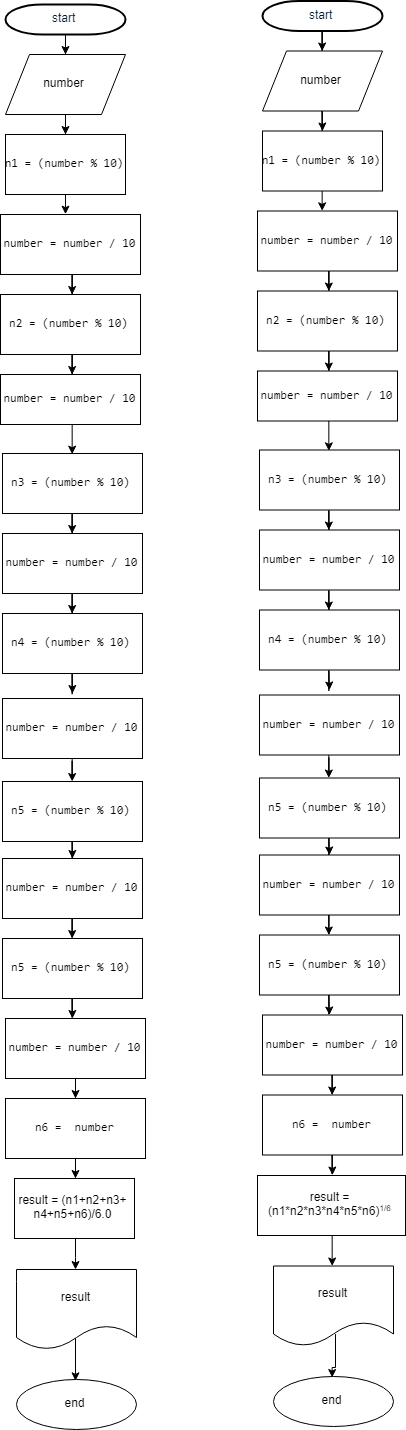

The diagram above was exported from draw.io. Its source (the exported page's mxGraphModel, read from the mxfile embedded in the PNG):
<mxGraphModel dx="2800" dy="1647" grid="1" gridSize="10" guides="1" tooltips="1" connect="1" arrows="1" fold="1" page="1" pageScale="1" pageWidth="1169" pageHeight="827" background="#ffffff" math="0" shadow="0">
  <root>
    <mxCell id="0" />
    <mxCell id="1" parent="0" />
    <mxCell id="bz4-VgX9q5Hu-cMy8HrD-56" value="" style="edgeStyle=orthogonalEdgeStyle;rounded=0;orthogonalLoop=1;jettySize=auto;html=1;" edge="1" parent="1" source="2" target="bz4-VgX9q5Hu-cMy8HrD-55">
      <mxGeometry relative="1" as="geometry" />
    </mxCell>
    <mxCell id="2" value="start" style="shape=mxgraph.flowchart.terminator;fillColor=#FFFFFF;strokeColor=#000000;strokeWidth=2;gradientColor=none;gradientDirection=north;fontColor=#001933;fontStyle=0;html=1;" parent="1" vertex="1">
      <mxGeometry x="260" y="60" width="120" height="30" as="geometry" />
    </mxCell>
    <mxCell id="bz4-VgX9q5Hu-cMy8HrD-73" value="" style="edgeStyle=orthogonalEdgeStyle;rounded=0;orthogonalLoop=1;jettySize=auto;html=1;" edge="1" parent="1" source="bz4-VgX9q5Hu-cMy8HrD-55">
      <mxGeometry relative="1" as="geometry">
        <mxPoint x="320" y="190" as="targetPoint" />
      </mxGeometry>
    </mxCell>
    <mxCell id="bz4-VgX9q5Hu-cMy8HrD-55" value="number" style="shape=parallelogram;perimeter=parallelogramPerimeter;whiteSpace=wrap;html=1;" vertex="1" parent="1">
      <mxGeometry x="260" y="110" width="120" height="60" as="geometry" />
    </mxCell>
    <mxCell id="bz4-VgX9q5Hu-cMy8HrD-85" value="" style="edgeStyle=orthogonalEdgeStyle;rounded=0;orthogonalLoop=1;jettySize=auto;html=1;entryX=0.463;entryY=-0.003;entryDx=0;entryDy=0;entryPerimeter=0;" edge="1" parent="1" source="bz4-VgX9q5Hu-cMy8HrD-83" target="bz4-VgX9q5Hu-cMy8HrD-84">
      <mxGeometry relative="1" as="geometry">
        <Array as="points">
          <mxPoint x="320" y="260" />
          <mxPoint x="320" y="260" />
        </Array>
      </mxGeometry>
    </mxCell>
    <mxCell id="bz4-VgX9q5Hu-cMy8HrD-83" value="&lt;pre&gt;n1 = (number % &lt;span&gt;10&lt;/span&gt;)&lt;br&gt;&lt;/pre&gt;" style="rounded=0;whiteSpace=wrap;html=1;" vertex="1" parent="1">
      <mxGeometry x="260" y="190" width="120" height="60" as="geometry" />
    </mxCell>
    <mxCell id="bz4-VgX9q5Hu-cMy8HrD-87" value="" style="edgeStyle=orthogonalEdgeStyle;rounded=0;orthogonalLoop=1;jettySize=auto;html=1;" edge="1" parent="1" source="bz4-VgX9q5Hu-cMy8HrD-84" target="bz4-VgX9q5Hu-cMy8HrD-86">
      <mxGeometry relative="1" as="geometry" />
    </mxCell>
    <mxCell id="bz4-VgX9q5Hu-cMy8HrD-84" value="&lt;pre&gt;number = number / 10&lt;/pre&gt;" style="rounded=0;whiteSpace=wrap;html=1;" vertex="1" parent="1">
      <mxGeometry x="255" y="270" width="140" height="60" as="geometry" />
    </mxCell>
    <mxCell id="bz4-VgX9q5Hu-cMy8HrD-89" value="" style="edgeStyle=orthogonalEdgeStyle;rounded=0;orthogonalLoop=1;jettySize=auto;html=1;" edge="1" parent="1" source="bz4-VgX9q5Hu-cMy8HrD-86" target="bz4-VgX9q5Hu-cMy8HrD-88">
      <mxGeometry relative="1" as="geometry" />
    </mxCell>
    <mxCell id="bz4-VgX9q5Hu-cMy8HrD-86" value="&lt;pre&gt;n2 = (number % 10)&lt;/pre&gt;" style="rounded=0;whiteSpace=wrap;html=1;" vertex="1" parent="1">
      <mxGeometry x="255" y="350" width="140" height="60" as="geometry" />
    </mxCell>
    <mxCell id="bz4-VgX9q5Hu-cMy8HrD-88" value="&lt;pre&gt;number = number / 10&lt;/pre&gt;" style="rounded=0;whiteSpace=wrap;html=1;" vertex="1" parent="1">
      <mxGeometry x="255" y="430" width="140" height="50" as="geometry" />
    </mxCell>
    <mxCell id="bz4-VgX9q5Hu-cMy8HrD-90" value="" style="edgeStyle=orthogonalEdgeStyle;rounded=0;orthogonalLoop=1;jettySize=auto;html=1;" edge="1" parent="1" source="bz4-VgX9q5Hu-cMy8HrD-91" target="bz4-VgX9q5Hu-cMy8HrD-92">
      <mxGeometry relative="1" as="geometry" />
    </mxCell>
    <mxCell id="bz4-VgX9q5Hu-cMy8HrD-91" value="&lt;pre&gt;n3 = (number % 10)&lt;/pre&gt;" style="rounded=0;whiteSpace=wrap;html=1;" vertex="1" parent="1">
      <mxGeometry x="257" y="509" width="140" height="60" as="geometry" />
    </mxCell>
    <mxCell id="bz4-VgX9q5Hu-cMy8HrD-102" value="" style="edgeStyle=orthogonalEdgeStyle;rounded=0;orthogonalLoop=1;jettySize=auto;html=1;" edge="1" parent="1" source="bz4-VgX9q5Hu-cMy8HrD-92" target="bz4-VgX9q5Hu-cMy8HrD-94">
      <mxGeometry relative="1" as="geometry" />
    </mxCell>
    <mxCell id="bz4-VgX9q5Hu-cMy8HrD-92" value="&lt;pre&gt;number = number / 10&lt;/pre&gt;" style="rounded=0;whiteSpace=wrap;html=1;" vertex="1" parent="1">
      <mxGeometry x="257" y="589" width="140" height="60" as="geometry" />
    </mxCell>
    <mxCell id="bz4-VgX9q5Hu-cMy8HrD-93" value="" style="edgeStyle=orthogonalEdgeStyle;rounded=0;orthogonalLoop=1;jettySize=auto;html=1;" edge="1" parent="1" source="bz4-VgX9q5Hu-cMy8HrD-94">
      <mxGeometry relative="1" as="geometry">
        <mxPoint x="326.9655172413793" y="749" as="targetPoint" />
      </mxGeometry>
    </mxCell>
    <mxCell id="bz4-VgX9q5Hu-cMy8HrD-94" value="&lt;pre&gt;n4 = (number % 10)&lt;/pre&gt;" style="rounded=0;whiteSpace=wrap;html=1;" vertex="1" parent="1">
      <mxGeometry x="257" y="669" width="140" height="60" as="geometry" />
    </mxCell>
    <mxCell id="bz4-VgX9q5Hu-cMy8HrD-106" value="" style="endArrow=classic;html=1;exitX=0.5;exitY=1;exitDx=0;exitDy=0;entryX=0.5;entryY=0;entryDx=0;entryDy=0;" edge="1" parent="1" source="bz4-VgX9q5Hu-cMy8HrD-88" target="bz4-VgX9q5Hu-cMy8HrD-91">
      <mxGeometry width="50" height="50" relative="1" as="geometry">
        <mxPoint x="420" y="820" as="sourcePoint" />
        <mxPoint x="470" y="770" as="targetPoint" />
      </mxGeometry>
    </mxCell>
    <mxCell id="bz4-VgX9q5Hu-cMy8HrD-113" value="" style="edgeStyle=orthogonalEdgeStyle;rounded=0;orthogonalLoop=1;jettySize=auto;html=1;" edge="1" parent="1" source="bz4-VgX9q5Hu-cMy8HrD-114" target="bz4-VgX9q5Hu-cMy8HrD-116">
      <mxGeometry relative="1" as="geometry" />
    </mxCell>
    <mxCell id="bz4-VgX9q5Hu-cMy8HrD-114" value="result = (n1+n2+n3+&lt;br&gt;n4+n5+n6)/6.0" style="rounded=0;whiteSpace=wrap;html=1;" vertex="1" parent="1">
      <mxGeometry x="269" y="1234" width="120" height="60" as="geometry" />
    </mxCell>
    <mxCell id="bz4-VgX9q5Hu-cMy8HrD-115" value="" style="edgeStyle=orthogonalEdgeStyle;rounded=0;orthogonalLoop=1;jettySize=auto;html=1;entryX=0.5;entryY=0;entryDx=0;entryDy=0;exitX=0.503;exitY=0.863;exitDx=0;exitDy=0;exitPerimeter=0;" edge="1" parent="1" source="bz4-VgX9q5Hu-cMy8HrD-116" target="bz4-VgX9q5Hu-cMy8HrD-117">
      <mxGeometry relative="1" as="geometry">
        <mxPoint x="331" y="1485" as="targetPoint" />
      </mxGeometry>
    </mxCell>
    <mxCell id="bz4-VgX9q5Hu-cMy8HrD-116" value="result" style="shape=document;whiteSpace=wrap;html=1;boundedLbl=1;" vertex="1" parent="1">
      <mxGeometry x="271" y="1325" width="120" height="80" as="geometry" />
    </mxCell>
    <mxCell id="bz4-VgX9q5Hu-cMy8HrD-117" value="end" style="ellipse;whiteSpace=wrap;html=1;" vertex="1" parent="1">
      <mxGeometry x="271" y="1435" width="120" height="50" as="geometry" />
    </mxCell>
    <mxCell id="bz4-VgX9q5Hu-cMy8HrD-118" value="" style="edgeStyle=orthogonalEdgeStyle;rounded=0;orthogonalLoop=1;jettySize=auto;html=1;" edge="1" parent="1" source="bz4-VgX9q5Hu-cMy8HrD-119" target="bz4-VgX9q5Hu-cMy8HrD-121">
      <mxGeometry relative="1" as="geometry" />
    </mxCell>
    <mxCell id="bz4-VgX9q5Hu-cMy8HrD-119" value="&lt;pre&gt;number = number / 10&lt;/pre&gt;" style="rounded=0;whiteSpace=wrap;html=1;" vertex="1" parent="1">
      <mxGeometry x="257" y="754" width="140" height="60" as="geometry" />
    </mxCell>
    <mxCell id="bz4-VgX9q5Hu-cMy8HrD-120" value="" style="edgeStyle=orthogonalEdgeStyle;rounded=0;orthogonalLoop=1;jettySize=auto;html=1;" edge="1" parent="1" source="bz4-VgX9q5Hu-cMy8HrD-121">
      <mxGeometry relative="1" as="geometry">
        <mxPoint x="326.9655172413793" y="914" as="targetPoint" />
      </mxGeometry>
    </mxCell>
    <mxCell id="bz4-VgX9q5Hu-cMy8HrD-121" value="&lt;pre&gt;n5 = (number % 10)&lt;/pre&gt;" style="rounded=0;whiteSpace=wrap;html=1;" vertex="1" parent="1">
      <mxGeometry x="257" y="837" width="140" height="60" as="geometry" />
    </mxCell>
    <mxCell id="bz4-VgX9q5Hu-cMy8HrD-122" value="" style="edgeStyle=orthogonalEdgeStyle;rounded=0;orthogonalLoop=1;jettySize=auto;html=1;" edge="1" parent="1" source="bz4-VgX9q5Hu-cMy8HrD-123" target="bz4-VgX9q5Hu-cMy8HrD-125">
      <mxGeometry relative="1" as="geometry" />
    </mxCell>
    <mxCell id="bz4-VgX9q5Hu-cMy8HrD-123" value="&lt;pre&gt;number = number / 10&lt;/pre&gt;" style="rounded=0;whiteSpace=wrap;html=1;" vertex="1" parent="1">
      <mxGeometry x="257" y="914" width="140" height="60" as="geometry" />
    </mxCell>
    <mxCell id="bz4-VgX9q5Hu-cMy8HrD-124" value="" style="edgeStyle=orthogonalEdgeStyle;rounded=0;orthogonalLoop=1;jettySize=auto;html=1;" edge="1" parent="1" source="bz4-VgX9q5Hu-cMy8HrD-125">
      <mxGeometry relative="1" as="geometry">
        <mxPoint x="326.9655172413793" y="1074" as="targetPoint" />
      </mxGeometry>
    </mxCell>
    <mxCell id="bz4-VgX9q5Hu-cMy8HrD-125" value="&lt;pre&gt;n5 = (number % 10)&lt;/pre&gt;" style="rounded=0;whiteSpace=wrap;html=1;" vertex="1" parent="1">
      <mxGeometry x="257" y="994" width="140" height="60" as="geometry" />
    </mxCell>
    <mxCell id="bz4-VgX9q5Hu-cMy8HrD-126" value="" style="edgeStyle=orthogonalEdgeStyle;rounded=0;orthogonalLoop=1;jettySize=auto;html=1;" edge="1" parent="1" source="bz4-VgX9q5Hu-cMy8HrD-127" target="bz4-VgX9q5Hu-cMy8HrD-129">
      <mxGeometry relative="1" as="geometry" />
    </mxCell>
    <mxCell id="bz4-VgX9q5Hu-cMy8HrD-127" value="&lt;pre&gt;number = number / 10&lt;/pre&gt;" style="rounded=0;whiteSpace=wrap;html=1;" vertex="1" parent="1">
      <mxGeometry x="260" y="1074" width="140" height="60" as="geometry" />
    </mxCell>
    <mxCell id="bz4-VgX9q5Hu-cMy8HrD-128" value="" style="edgeStyle=orthogonalEdgeStyle;rounded=0;orthogonalLoop=1;jettySize=auto;html=1;" edge="1" parent="1" source="bz4-VgX9q5Hu-cMy8HrD-129">
      <mxGeometry relative="1" as="geometry">
        <mxPoint x="329.9655172413793" y="1234" as="targetPoint" />
      </mxGeometry>
    </mxCell>
    <mxCell id="bz4-VgX9q5Hu-cMy8HrD-129" value="&lt;pre&gt;n6 =  number&lt;/pre&gt;" style="rounded=0;whiteSpace=wrap;html=1;" vertex="1" parent="1">
      <mxGeometry x="260" y="1154" width="140" height="60" as="geometry" />
    </mxCell>
    <mxCell id="bz4-VgX9q5Hu-cMy8HrD-165" value="" style="edgeStyle=orthogonalEdgeStyle;rounded=0;orthogonalLoop=1;jettySize=auto;html=1;" edge="1" parent="1" source="bz4-VgX9q5Hu-cMy8HrD-166" target="bz4-VgX9q5Hu-cMy8HrD-168">
      <mxGeometry relative="1" as="geometry" />
    </mxCell>
    <mxCell id="bz4-VgX9q5Hu-cMy8HrD-166" value="start" style="shape=mxgraph.flowchart.terminator;fillColor=#FFFFFF;strokeColor=#000000;strokeWidth=2;gradientColor=none;gradientDirection=north;fontColor=#001933;fontStyle=0;html=1;" vertex="1" parent="1">
      <mxGeometry x="517" y="56.5" width="120" height="30" as="geometry" />
    </mxCell>
    <mxCell id="bz4-VgX9q5Hu-cMy8HrD-167" value="" style="edgeStyle=orthogonalEdgeStyle;rounded=0;orthogonalLoop=1;jettySize=auto;html=1;" edge="1" parent="1" source="bz4-VgX9q5Hu-cMy8HrD-168">
      <mxGeometry relative="1" as="geometry">
        <mxPoint x="577" y="186.5" as="targetPoint" />
      </mxGeometry>
    </mxCell>
    <mxCell id="bz4-VgX9q5Hu-cMy8HrD-168" value="number" style="shape=parallelogram;perimeter=parallelogramPerimeter;whiteSpace=wrap;html=1;" vertex="1" parent="1">
      <mxGeometry x="517" y="106.5" width="120" height="60" as="geometry" />
    </mxCell>
    <mxCell id="bz4-VgX9q5Hu-cMy8HrD-169" value="" style="edgeStyle=orthogonalEdgeStyle;rounded=0;orthogonalLoop=1;jettySize=auto;html=1;entryX=0.463;entryY=-0.003;entryDx=0;entryDy=0;entryPerimeter=0;" edge="1" parent="1" source="bz4-VgX9q5Hu-cMy8HrD-170" target="bz4-VgX9q5Hu-cMy8HrD-172">
      <mxGeometry relative="1" as="geometry">
        <Array as="points">
          <mxPoint x="577" y="256.5" />
          <mxPoint x="577" y="256.5" />
        </Array>
      </mxGeometry>
    </mxCell>
    <mxCell id="bz4-VgX9q5Hu-cMy8HrD-170" value="&lt;pre&gt;n1 = (number % &lt;span&gt;10&lt;/span&gt;)&lt;br&gt;&lt;/pre&gt;" style="rounded=0;whiteSpace=wrap;html=1;" vertex="1" parent="1">
      <mxGeometry x="517" y="186.5" width="120" height="60" as="geometry" />
    </mxCell>
    <mxCell id="bz4-VgX9q5Hu-cMy8HrD-171" value="" style="edgeStyle=orthogonalEdgeStyle;rounded=0;orthogonalLoop=1;jettySize=auto;html=1;" edge="1" parent="1" source="bz4-VgX9q5Hu-cMy8HrD-172" target="bz4-VgX9q5Hu-cMy8HrD-174">
      <mxGeometry relative="1" as="geometry" />
    </mxCell>
    <mxCell id="bz4-VgX9q5Hu-cMy8HrD-172" value="&lt;pre&gt;number = number / 10&lt;/pre&gt;" style="rounded=0;whiteSpace=wrap;html=1;" vertex="1" parent="1">
      <mxGeometry x="512" y="266.5" width="140" height="60" as="geometry" />
    </mxCell>
    <mxCell id="bz4-VgX9q5Hu-cMy8HrD-173" value="" style="edgeStyle=orthogonalEdgeStyle;rounded=0;orthogonalLoop=1;jettySize=auto;html=1;" edge="1" parent="1" source="bz4-VgX9q5Hu-cMy8HrD-174" target="bz4-VgX9q5Hu-cMy8HrD-175">
      <mxGeometry relative="1" as="geometry" />
    </mxCell>
    <mxCell id="bz4-VgX9q5Hu-cMy8HrD-174" value="&lt;pre&gt;n2 = (number % 10)&lt;/pre&gt;" style="rounded=0;whiteSpace=wrap;html=1;" vertex="1" parent="1">
      <mxGeometry x="512" y="346.5" width="140" height="60" as="geometry" />
    </mxCell>
    <mxCell id="bz4-VgX9q5Hu-cMy8HrD-175" value="&lt;pre&gt;number = number / 10&lt;/pre&gt;" style="rounded=0;whiteSpace=wrap;html=1;" vertex="1" parent="1">
      <mxGeometry x="512" y="426.5" width="140" height="50" as="geometry" />
    </mxCell>
    <mxCell id="bz4-VgX9q5Hu-cMy8HrD-176" value="" style="edgeStyle=orthogonalEdgeStyle;rounded=0;orthogonalLoop=1;jettySize=auto;html=1;" edge="1" parent="1" source="bz4-VgX9q5Hu-cMy8HrD-177" target="bz4-VgX9q5Hu-cMy8HrD-179">
      <mxGeometry relative="1" as="geometry" />
    </mxCell>
    <mxCell id="bz4-VgX9q5Hu-cMy8HrD-177" value="&lt;pre&gt;n3 = (number % 10)&lt;/pre&gt;" style="rounded=0;whiteSpace=wrap;html=1;" vertex="1" parent="1">
      <mxGeometry x="514" y="505.5" width="140" height="60" as="geometry" />
    </mxCell>
    <mxCell id="bz4-VgX9q5Hu-cMy8HrD-178" value="" style="edgeStyle=orthogonalEdgeStyle;rounded=0;orthogonalLoop=1;jettySize=auto;html=1;" edge="1" parent="1" source="bz4-VgX9q5Hu-cMy8HrD-179" target="bz4-VgX9q5Hu-cMy8HrD-181">
      <mxGeometry relative="1" as="geometry" />
    </mxCell>
    <mxCell id="bz4-VgX9q5Hu-cMy8HrD-179" value="&lt;pre&gt;number = number / 10&lt;/pre&gt;" style="rounded=0;whiteSpace=wrap;html=1;" vertex="1" parent="1">
      <mxGeometry x="514" y="585.5" width="140" height="60" as="geometry" />
    </mxCell>
    <mxCell id="bz4-VgX9q5Hu-cMy8HrD-180" value="" style="edgeStyle=orthogonalEdgeStyle;rounded=0;orthogonalLoop=1;jettySize=auto;html=1;" edge="1" parent="1" source="bz4-VgX9q5Hu-cMy8HrD-181">
      <mxGeometry relative="1" as="geometry">
        <mxPoint x="583.9655172413795" y="745.5" as="targetPoint" />
      </mxGeometry>
    </mxCell>
    <mxCell id="bz4-VgX9q5Hu-cMy8HrD-181" value="&lt;pre&gt;n4 = (number % 10)&lt;/pre&gt;" style="rounded=0;whiteSpace=wrap;html=1;" vertex="1" parent="1">
      <mxGeometry x="514" y="665.5" width="140" height="60" as="geometry" />
    </mxCell>
    <mxCell id="bz4-VgX9q5Hu-cMy8HrD-182" value="" style="endArrow=classic;html=1;exitX=0.5;exitY=1;exitDx=0;exitDy=0;entryX=0.5;entryY=0;entryDx=0;entryDy=0;" edge="1" parent="1" source="bz4-VgX9q5Hu-cMy8HrD-175" target="bz4-VgX9q5Hu-cMy8HrD-177">
      <mxGeometry width="50" height="50" relative="1" as="geometry">
        <mxPoint x="677" y="816.5" as="sourcePoint" />
        <mxPoint x="727" y="766.5" as="targetPoint" />
      </mxGeometry>
    </mxCell>
    <mxCell id="bz4-VgX9q5Hu-cMy8HrD-183" value="" style="edgeStyle=orthogonalEdgeStyle;rounded=0;orthogonalLoop=1;jettySize=auto;html=1;" edge="1" parent="1" source="bz4-VgX9q5Hu-cMy8HrD-184" target="bz4-VgX9q5Hu-cMy8HrD-186">
      <mxGeometry relative="1" as="geometry" />
    </mxCell>
    <mxCell id="bz4-VgX9q5Hu-cMy8HrD-184" value="result = (n1*n2*n3*n4*n5*n6)&lt;span style=&quot;font-size: 10px&quot;&gt;&lt;sup&gt;1/6&lt;/sup&gt;&lt;/span&gt;" style="rounded=0;whiteSpace=wrap;html=1;" vertex="1" parent="1">
      <mxGeometry x="512" y="1231" width="148" height="60" as="geometry" />
    </mxCell>
    <mxCell id="bz4-VgX9q5Hu-cMy8HrD-185" value="" style="edgeStyle=orthogonalEdgeStyle;rounded=0;orthogonalLoop=1;jettySize=auto;html=1;entryX=0.5;entryY=0;entryDx=0;entryDy=0;exitX=0.503;exitY=0.863;exitDx=0;exitDy=0;exitPerimeter=0;" edge="1" parent="1" source="bz4-VgX9q5Hu-cMy8HrD-186" target="bz4-VgX9q5Hu-cMy8HrD-187">
      <mxGeometry relative="1" as="geometry">
        <mxPoint x="588" y="1481.5" as="targetPoint" />
      </mxGeometry>
    </mxCell>
    <mxCell id="bz4-VgX9q5Hu-cMy8HrD-186" value="result" style="shape=document;whiteSpace=wrap;html=1;boundedLbl=1;" vertex="1" parent="1">
      <mxGeometry x="528" y="1321.5" width="120" height="80" as="geometry" />
    </mxCell>
    <mxCell id="bz4-VgX9q5Hu-cMy8HrD-187" value="end" style="ellipse;whiteSpace=wrap;html=1;" vertex="1" parent="1">
      <mxGeometry x="528" y="1431.5" width="120" height="50" as="geometry" />
    </mxCell>
    <mxCell id="bz4-VgX9q5Hu-cMy8HrD-188" value="" style="edgeStyle=orthogonalEdgeStyle;rounded=0;orthogonalLoop=1;jettySize=auto;html=1;" edge="1" parent="1" source="bz4-VgX9q5Hu-cMy8HrD-189" target="bz4-VgX9q5Hu-cMy8HrD-191">
      <mxGeometry relative="1" as="geometry" />
    </mxCell>
    <mxCell id="bz4-VgX9q5Hu-cMy8HrD-189" value="&lt;pre&gt;number = number / 10&lt;/pre&gt;" style="rounded=0;whiteSpace=wrap;html=1;" vertex="1" parent="1">
      <mxGeometry x="514" y="750.5" width="140" height="60" as="geometry" />
    </mxCell>
    <mxCell id="bz4-VgX9q5Hu-cMy8HrD-190" value="" style="edgeStyle=orthogonalEdgeStyle;rounded=0;orthogonalLoop=1;jettySize=auto;html=1;" edge="1" parent="1" source="bz4-VgX9q5Hu-cMy8HrD-191">
      <mxGeometry relative="1" as="geometry">
        <mxPoint x="583.9655172413795" y="910.5" as="targetPoint" />
      </mxGeometry>
    </mxCell>
    <mxCell id="bz4-VgX9q5Hu-cMy8HrD-191" value="&lt;pre&gt;n5 = (number % 10)&lt;/pre&gt;" style="rounded=0;whiteSpace=wrap;html=1;" vertex="1" parent="1">
      <mxGeometry x="514" y="833.5" width="140" height="60" as="geometry" />
    </mxCell>
    <mxCell id="bz4-VgX9q5Hu-cMy8HrD-192" value="" style="edgeStyle=orthogonalEdgeStyle;rounded=0;orthogonalLoop=1;jettySize=auto;html=1;" edge="1" parent="1" source="bz4-VgX9q5Hu-cMy8HrD-193" target="bz4-VgX9q5Hu-cMy8HrD-195">
      <mxGeometry relative="1" as="geometry" />
    </mxCell>
    <mxCell id="bz4-VgX9q5Hu-cMy8HrD-193" value="&lt;pre&gt;number = number / 10&lt;/pre&gt;" style="rounded=0;whiteSpace=wrap;html=1;" vertex="1" parent="1">
      <mxGeometry x="514" y="910.5" width="140" height="60" as="geometry" />
    </mxCell>
    <mxCell id="bz4-VgX9q5Hu-cMy8HrD-194" value="" style="edgeStyle=orthogonalEdgeStyle;rounded=0;orthogonalLoop=1;jettySize=auto;html=1;" edge="1" parent="1" source="bz4-VgX9q5Hu-cMy8HrD-195">
      <mxGeometry relative="1" as="geometry">
        <mxPoint x="583.9655172413795" y="1070.5" as="targetPoint" />
      </mxGeometry>
    </mxCell>
    <mxCell id="bz4-VgX9q5Hu-cMy8HrD-195" value="&lt;pre&gt;n5 = (number % 10)&lt;/pre&gt;" style="rounded=0;whiteSpace=wrap;html=1;" vertex="1" parent="1">
      <mxGeometry x="514" y="990.5" width="140" height="60" as="geometry" />
    </mxCell>
    <mxCell id="bz4-VgX9q5Hu-cMy8HrD-196" value="" style="edgeStyle=orthogonalEdgeStyle;rounded=0;orthogonalLoop=1;jettySize=auto;html=1;" edge="1" parent="1" source="bz4-VgX9q5Hu-cMy8HrD-197" target="bz4-VgX9q5Hu-cMy8HrD-199">
      <mxGeometry relative="1" as="geometry" />
    </mxCell>
    <mxCell id="bz4-VgX9q5Hu-cMy8HrD-197" value="&lt;pre&gt;number = number / 10&lt;/pre&gt;" style="rounded=0;whiteSpace=wrap;html=1;" vertex="1" parent="1">
      <mxGeometry x="517" y="1070.5" width="140" height="60" as="geometry" />
    </mxCell>
    <mxCell id="bz4-VgX9q5Hu-cMy8HrD-198" value="" style="edgeStyle=orthogonalEdgeStyle;rounded=0;orthogonalLoop=1;jettySize=auto;html=1;" edge="1" parent="1" source="bz4-VgX9q5Hu-cMy8HrD-199">
      <mxGeometry relative="1" as="geometry">
        <mxPoint x="586.9655172413795" y="1230.5" as="targetPoint" />
      </mxGeometry>
    </mxCell>
    <mxCell id="bz4-VgX9q5Hu-cMy8HrD-199" value="&lt;pre&gt;n6 =  number&lt;/pre&gt;" style="rounded=0;whiteSpace=wrap;html=1;" vertex="1" parent="1">
      <mxGeometry x="517" y="1150.5" width="140" height="60" as="geometry" />
    </mxCell>
  </root>
</mxGraphModel>